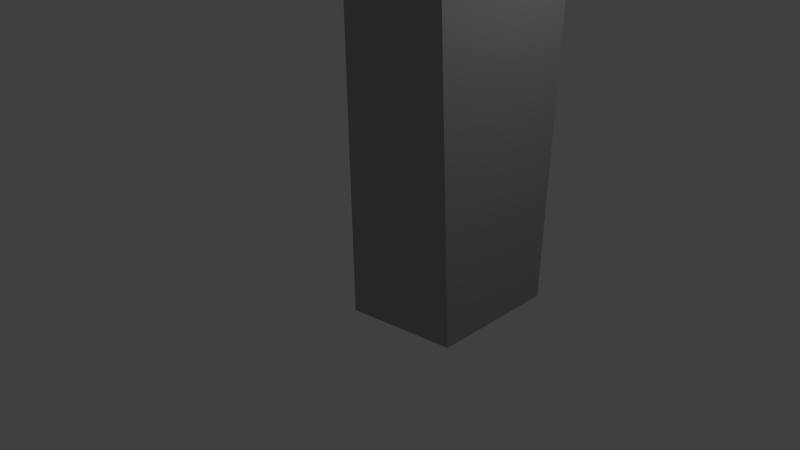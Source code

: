 # Source: buildingtest.blend  (saved by Blender 2.76.0; exported with 4.5.12 LTS)
import bpy
from mathutils import Matrix  # noqa: F401  (used for matrix-valued properties, if any)

bpy.ops.wm.read_factory_settings(use_empty=True)
scene = bpy.context.scene
scene.name = 'Scene'

# ---- collections
col_collection_1 = bpy.data.collections.new('Collection 1'); scene.collection.children.link(col_collection_1)

# ---- materials (node trees are filled in below, after node groups)
mat_material = bpy.data.materials.new('Material')
mat_material.alpha_threshold = 0.0
mat_material.use_transparent_shadow = False
mat_material.diffuse_color = (0.3816, 0.3703, 0.3931, 1.0)
mat_material.roughness = 0.5
mat_material.line_color = (0.0, 0.0, 0.0, 1.0)

# ---- material node trees

# ---- world
world_world = bpy.data.worlds.new('World'); scene.world = world_world
world_world.color = (0.05088, 0.05088, 0.05088)
world_world.use_sun_shadow = False
world_world.sun_shadow_jitter_overblur = 0.0
world_world.cycles.sampling_method = 'MANUAL'
world_world.cycles.sample_map_resolution = 256

# ---- cameras
cam_camera = bpy.data.cameras.new('Camera')
cam_camera.clip_end = 100.0
cam_camera.lens = 35.0
cam_camera.sensor_width = 32.0
cam_camera.sensor_height = 18.0
cam_camera.ortho_scale = 7.314
cam_camera.dof.focus_distance = 0.0
cam_camera.dof.aperture_fstop = 128.0

# ---- lights
light_lamp = bpy.data.lights.new('Lamp', 'POINT')
light_lamp.transmission_factor = 0.0
light_lamp.cutoff_distance = 30.0
light_lamp.energy = 100.0
light_lamp.shadow_buffer_clip_start = 1.001
light_lamp.shadow_soft_size = 0.1
light_lamp.shadow_maximum_resolution = 0.006
light_lamp.use_absolute_resolution = True
light_lamp.cycles.use_multiple_importance_sampling = False

# ---- meshes
me_cube = bpy.data.meshes.new('Cube')
me_cube.from_pydata([(2.334, 0.7303, -2.316), (2.35, -0.8309, -2.316), (0.5636, -1.041, -2.316), (0.5615, 0.9399, -2.299), (2.332, 0.9399, -0.5279), (2.352, -1.041, -0.5279), (0.5636, -1.041, -0.3162), (0.3519, 0.9399, -0.5433), (0.5254, -0.218, -1.418), (1.408, -0.1985, -1.414), (1.421, -0.1534, -1.541), (1.43, -0.5488, -1.414), (0.3707, 0.7644, -0.6274), (0.5436, -0.8539, -0.637), (0.5467, -0.8827, -0.789), (0.5432, -0.8609, -1.176), (0.545, -0.8584, -1.337), (0.4455, 0.6568, -1.295), (0.3791, 0.7632, -0.7708), (0.3981, 0.7151, -0.8796), (0.5477, -0.7793, -0.893), (0.5497, -0.8076, -1.071), (0.5627, -0.8037, -1.141), (0.4255, 0.7118, -1.143), (0.465, 0.714, -1.261), (0.422, 0.7029, -1.053), (0.434, 0.7212, -1.158), (0.5509, -0.81, -1.18), (0.5527, -0.8075, -1.341), (0.4459, 0.7275, -1.12), (0.7224, 0.8309, -0.8727), (0.4532, 0.7077, -1.299), (0.4687, 0.6834, -1.414), (0.5071, 0.07209, -1.416), (0.5317, 0.11, -1.635), (0.872, -0.6634, -0.8861), (0.5382, -0.1729, -1.545), (0.5472, -0.5683, -1.418), (0.4951, 0.6765, -1.625), (1.436, -0.8114, -1.413), (1.438, -0.8188, -1.613), (1.428, -0.1272, -1.614), (0.4264, 0.6703, -1.154), (0.5535, -0.831, -1.417), (0.5557, -0.8384, -1.617), (0.5456, -0.1468, -1.618), (0.8739, -0.6918, -1.065), (0.7463, 0.8187, -1.046), (0.7754, 0.8302, -0.6259), (0.9483, -0.7881, -0.6355), (0.9514, -0.8169, -0.7875), (0.7838, 0.829, -0.7693), (1.127, 0.8967, -0.8712), (1.277, -0.5976, -0.8846), (1.151, 0.8845, -1.044), (1.287, 0.7262, -1.442), (1.325, 0.1149, -1.444), (1.35, 0.1528, -1.663), (1.313, 0.7193, -1.653), (0.5629, -0.4044, -2.311), (0.5624, 0.1082, -2.306), (1.067, -0.4275, -2.057), (1.061, 0.1147, -2.053), (1.033, 0.6944, -1.882), (1.066, -0.8555, -1.907), (1.064, -0.8073, -1.72), (1.012, 0.6901, -1.708), (0.5047, 0.6884, -1.709), (0.5568, -0.8089, -1.721), (0.5589, -0.8572, -1.908), (0.5258, 0.6927, -1.883), (1.069, 0.1099, -2.305), (1.07, -0.4027, -2.31), (1.063, -0.8367, -1.617), (1.002, 0.6782, -1.624), (0.5539, 0.113, -2.053), (0.5602, -0.4292, -2.058)], [], [(0, 1, 2, 59, 60, 3), (4, 7, 6, 5), (0, 4, 5, 1), (1, 5, 6, 2), (25, 26, 27, 28, 14, 21), (4, 0, 3, 7), (18, 19, 20, 21, 14), (6, 7, 12, 13, 14), (31, 32, 33, 34, 36, 8, 37, 28), (72, 61, 62, 71), (43, 37, 11, 39), (45, 44, 40, 41), (8, 36, 10, 9), (36, 45, 41, 10), (37, 8, 9, 11), (44, 43, 39, 40), (27, 26, 42, 15), (31, 28, 16, 17), (28, 27, 15, 16), (26, 31, 17, 42), (15, 42, 29, 22), (17, 16, 23, 24), (16, 15, 22, 23), (42, 17, 24, 29), (19, 25, 47, 30), (21, 20, 35, 46), (25, 21, 46, 47), (20, 19, 30, 35), (12, 18, 51, 48), (30, 47, 54, 52), (14, 13, 49, 50), (18, 14, 50, 51), (35, 30, 52, 53), (13, 12, 48, 49), (38, 34, 57, 58), (33, 32, 55, 56), (32, 38, 58, 55), (34, 33, 56, 57), (2, 6, 14, 28, 37, 43, 44, 69, 70, 67, 38, 32, 31, 26, 25, 19, 18, 12, 7, 3, 60, 75, 76, 59), (38, 67, 68, 69, 44, 45, 36, 34), (69, 68, 65, 64), (69, 44, 73, 64), (75, 60, 71, 62), (38, 67, 66, 74), (70, 69, 64, 63), (76, 75, 62, 61), (68, 67, 66, 65), (60, 59, 72, 71), (67, 70, 63, 66), (59, 76, 61, 72)])
me_cube.materials.append(mat_material)
me_cube.use_remesh_preserve_volume = False
me_cube.use_remesh_preserve_attributes = False
me_cube.use_mirror_vertex_groups = False
me_cube.update()

# ---- objects
ob_cube = bpy.data.objects.new('Cube', me_cube)
ob_lamp = bpy.data.objects.new('Lamp', light_lamp)
ob_camera = bpy.data.objects.new('Camera', cam_camera)

# ---- transforms, parenting, visibility, modifiers, constraints
ob_cube.location = (-0.008356, 0.4074, 6.833)
ob_cube.scale = (0.7562, 1.046, 3.106)
ob_cube.lock_rotations_4d = False
ob_cube.empty_display_type = 'ARROWS'
ob_cube.lineart.crease_threshold = 0.0
ob_lamp.location = (4.076, 1.005, 5.904)
ob_lamp.rotation_euler = (0.6503, 0.05522, 1.866)
ob_lamp.lock_rotations_4d = False
ob_lamp.empty_display_type = 'ARROWS'
ob_lamp.color = (0.0, 0.0, 0.0, 0.0)
ob_lamp.lineart.crease_threshold = 0.0
ob_camera.location = (7.481, -6.508, 5.344)
ob_camera.rotation_euler = (1.109, 0.01082, 0.8149)
ob_camera.lock_rotations_4d = False
ob_camera.empty_display_type = 'ARROWS'
ob_camera.color = (0.0, 0.0, 0.0, 0.0)
ob_camera.display_type = 'WIRE'
ob_camera.lineart.crease_threshold = 0.0

# ---- collection membership
col_collection_1.objects.link(ob_cube)
col_collection_1.objects.link(ob_lamp)
col_collection_1.objects.link(ob_camera)

# ---- scene / render settings (as saved in the file)
scene.camera = ob_camera
scene.frame_start = 1; scene.frame_end = 250; scene.frame_set(2)
scene.render.engine = 'BLENDER_EEVEE_NEXT'
scene.render.resolution_percentage = 50
scene.render.dither_intensity = 0.0
scene.cycles.use_denoising = False
scene.cycles.samples = 10
scene.cycles.sampling_pattern = 'TABULATED_SOBOL'
scene.cycles.light_sampling_threshold = 0.0
scene.cycles.use_adaptive_sampling = False
scene.cycles.use_light_tree = False
scene.cycles.blur_glossy = 0.0
scene.cycles.pixel_filter_type = 'GAUSSIAN'
scene.cycles.sample_clamp_indirect = 0.0
scene.view_settings.view_transform = 'Standard'
bpy.context.view_layer.update()

